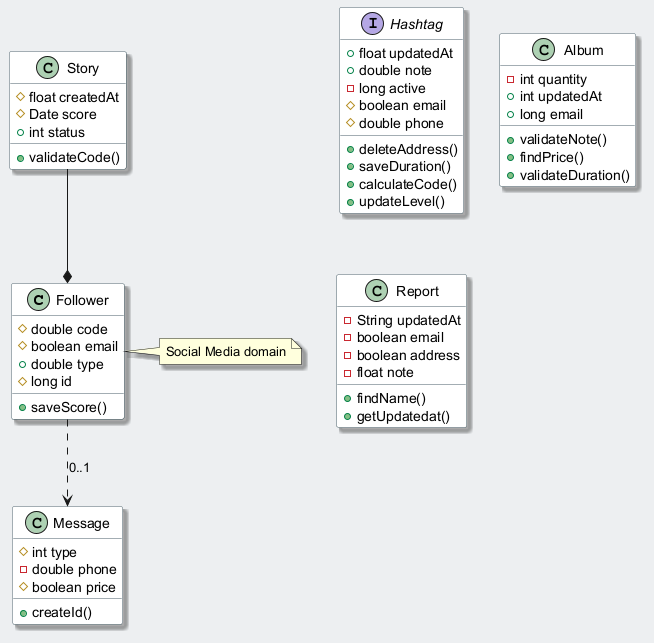

The diagram above was rendered by PlantUML. Its source (embedded in the PNG):
@startuml
skinparam backgroundColor #ECEFF1
skinparam classBackgroundColor #FFFFFF
skinparam classBorderColor #455A64
skinparam shadowing true
class Follower {
  #double code
  #boolean email
  +double type
  #long id
  +saveScore()
}
interface Hashtag {
  +float updatedAt
  +double note
  -long active
  #boolean email
  #double phone
  +deleteAddress()
  +saveDuration()
  +calculateCode()
  +updateLevel()
}
class Message {
  #int type
  -double phone
  #boolean price
  +createId()
}
class Story {
  #float createdAt
  #Date score
  +int status
  +validateCode()
}
class Album {
  -int quantity
  +int updatedAt
  +long email
  +validateNote()
  +findPrice()
  +validateDuration()
}
class Report {
  -String updatedAt
  -boolean email
  -boolean address
  -float note
  +findName()
  +getUpdatedat()
}
Story --* Follower
Follower ..> Message : "0..1"
note right of Follower : Social Media domain
@enduml